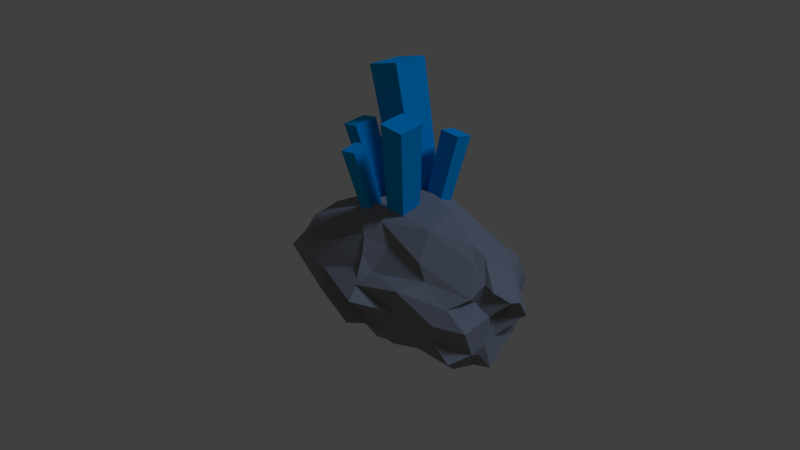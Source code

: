 # Source: element2.blend  (saved by Blender 2.79.0; exported with 4.5.12 LTS)
import bpy
from mathutils import Matrix  # noqa: F401  (used for matrix-valued properties, if any)

bpy.ops.wm.read_factory_settings(use_empty=True)
scene = bpy.context.scene
scene.name = 'Scene'

# ---- collections
col_collection_1 = bpy.data.collections.new('Collection 1'); scene.collection.children.link(col_collection_1)

# ---- materials (node trees are filled in below, after node groups)
mat_material_003 = bpy.data.materials.new('Material.003')
mat_material_003.alpha_threshold = 0.0
mat_material_003.use_transparent_shadow = False
mat_material_003.diffuse_color = (0.0, 0.3882, 0.8, 1.0)
mat_material_003.roughness = 0.5
mat_material_002 = bpy.data.materials.new('Material.002')
mat_material_002.alpha_threshold = 0.0
mat_material_002.use_transparent_shadow = False
mat_material_002.diffuse_color = (0.2668, 0.2668, 0.2668, 1.0)
mat_material_002.roughness = 0.5

# ---- material node trees

# ---- world
world_world = bpy.data.worlds.new('World'); scene.world = world_world
world_world.color = (0.05088, 0.05088, 0.05088)
world_world.use_sun_shadow = False
world_world.sun_shadow_jitter_overblur = 0.0
world_world.cycles.sampling_method = 'MANUAL'

# ---- cameras
cam_camera = bpy.data.cameras.new('Camera')
cam_camera.clip_end = 100.0
cam_camera.lens = 35.0
cam_camera.sensor_width = 32.0
cam_camera.sensor_height = 18.0
cam_camera.ortho_scale = 7.314
cam_camera.dof.focus_distance = 0.0
cam_camera.dof.aperture_fstop = 128.0

# ---- lights
light_lamp = bpy.data.lights.new('Lamp', 'SUN')
light_lamp.color = (0.4571, 0.6155, 1.0)
light_lamp.transmission_factor = 0.0
light_lamp.cutoff_distance = 30.0
light_lamp.angle = 0.1993
light_lamp.energy = 1.0
light_lamp.shadow_buffer_clip_start = 1.001
light_lamp.shadow_soft_size = 0.1
light_lamp.shadow_cascade_max_distance = 1000.0

# ---- meshes
me_cube = bpy.data.meshes.new('Cube')
me_cube.from_pydata([(0.01243, -0.9063, -0.4115), (-0.4353, -0.9488, 1.347), (0.01243, -0.5149, -0.4115), (-0.4353, -0.4724, 1.347), (0.3939, -0.9063, -0.3238), (0.02899, -0.9488, 1.454), (0.3939, -0.5149, -0.3238), (0.02899, -0.4724, 1.454), (0.2857, -1.333, -0.3076), (0.4172, -1.554, 0.9469), (0.2857, -1.06, -0.2663), (0.4172, -1.221, 0.9971), (0.5596, -1.328, -0.342), (0.7506, -1.547, 0.905), (0.5596, -1.055, -0.3007), (0.7506, -1.215, 0.9552), (-0.1348, -1.376, -0.4028), (-0.2597, -1.579, 0.4353), (-0.1445, -1.192, -0.3644), (-0.2715, -1.355, 0.482), (0.05139, -1.371, -0.3785), (-0.03306, -1.573, 0.4649), (0.04174, -1.188, -0.34), (-0.04481, -1.349, 0.5116), (0.4383, -0.8552, -0.2875), (0.5189, -0.6663, 0.6851), (0.4179, -0.6464, -0.3315), (0.4941, -0.4121, 0.6315), (0.6505, -0.84, -0.3132), (0.7772, -0.6477, 0.6538), (0.6302, -0.6312, -0.3572), (0.7525, -0.3935, 0.6002), (-0.3598, -1.009, -0.5011), (-0.6549, -1.2, 0.5831), (-0.3251, -0.7701, -0.4556), (-0.6127, -0.9092, 0.6384), (-0.1233, -1.053, -0.4505), (-0.3671, -1.254, 0.6446), (-0.08864, -0.814, -0.405), (-0.3249, -0.9627, 0.7)], [], [(0, 2, 3, 1), (2, 6, 7, 3), (6, 4, 5, 7), (4, 0, 1, 5), (2, 0, 4, 6), (7, 5, 1, 3), (8, 10, 11, 9), (10, 14, 15, 11), (14, 12, 13, 15), (12, 8, 9, 13), (10, 8, 12, 14), (15, 13, 9, 11), (16, 18, 19, 17), (18, 22, 23, 19), (22, 20, 21, 23), (20, 16, 17, 21), (18, 16, 20, 22), (23, 21, 17, 19), (24, 26, 27, 25), (26, 30, 31, 27), (30, 28, 29, 31), (28, 24, 25, 29), (26, 24, 28, 30), (31, 29, 25, 27), (32, 33, 35, 34), (34, 35, 39, 38), (38, 39, 37, 36), (36, 37, 33, 32), (34, 38, 36, 32), (39, 35, 33, 37)])
me_cube.materials.append(mat_material_003)
me_cube.use_remesh_preserve_volume = False
me_cube.use_remesh_preserve_attributes = False
me_cube.use_mirror_vertex_groups = False
me_cube.update()
me_icosphere = bpy.data.meshes.new('Icosphere')
me_icosphere.from_pydata([(0.8156, 0.2997, -1.241), (2.192, -0.5137, -0.706), (0.6434, -0.7189, -0.768), (-0.8046, 0.4486, -0.765), (0.3508, 1.244, -0.8189), (1.985, 0.7119, -0.5856), (0.9415, -0.5438, 0.001903), (-0.5244, -0.2329, 0.1565), (-0.4534, 0.7477, 0.3101), (1.053, 1.169, 0.1589), (2.373, -0.003053, 0.1125), (0.7987, 0.2667, 0.7017), (0.6125, -0.2219, -1.122), (1.87, -0.07792, -1.147), (0.9976, -0.4297, -0.853), (2.281, 0.1217, -1.006), (1.849, 0.3981, -1.269), (0.36, 0.2241, -1.08), (-0.5922, -0.1734, -0.7629), (0.4953, 0.6409, -1.089), (-0.377, 0.8743, -0.7827), (0.8506, 1.15, -0.997), (2.336, -0.01334, -0.211), (2.431, 0.5524, -0.3944), (0.9734, -0.9435, -0.2214), (1.984, -0.5666, -0.2624), (-0.7187, -0.03873, -0.2763), (-0.5314, -0.6179, -0.1499), (0.163, 1.068, -0.1879), (-0.6139, 0.5222, -0.3263), (1.998, 1.065, -0.2945), (0.6691, 1.138, -0.2926), (2.207, -0.1992, 0.03346), (0.6697, -0.3882, 0.354), (-0.6442, 0.2277, 0.1546), (0.5494, 1.175, 0.3097), (2.116, 0.7338, 0.1952), (0.79, -0.2523, 0.5239), (1.923, 0.1578, 0.4771), (0.3533, -0.03457, 0.5844), (0.5206, 0.7561, 0.7322), (0.944, 0.7707, 0.5844), (0.7647, -0.04719, -1.328), (2.127, -0.11, -0.9162), (0.9091, -0.6401, -0.6901), (2.275, -0.08044, -0.7304), (1.864, 0.6949, -0.9471), (0.4676, 0.2268, -1.082), (-0.6094, 0.06242, -0.7303), (0.8106, 0.4953, -1.127), (0.07749, 0.883, -0.7377), (1.509, 0.975, -0.6484), (2.33, -0.2791, -0.6104), (2.475, 0.3563, -0.1167), (0.7001, -0.5377, -0.504), (1.495, -0.6814, 0.03314), (-0.7136, 0.1208, -0.5196), (-0.5559, -0.3715, -0.03191), (0.311, 1.124, -0.4968), (-0.6164, 0.6124, -0.1454), (2.038, 0.8171, -0.5573), (1.016, 1.243, 0.08891), (1.681, -0.3935, 0.1164), (0.09399, -0.3578, 0.0948), (-0.4249, 0.4576, 0.2451), (0.7064, 1.194, 0.2061), (2.226, 0.4994, 0.161), (1.017, -0.3, 0.3114), (1.389, 0.317, 0.6806), (0.01328, -0.0292, 0.3628), (0.04001, 0.7874, 0.3544), (1.001, 0.8503, 0.2407), (0.6491, -0.3884, -0.9166), (1.337, 0.04242, -1.184), (1.53, -0.4434, -0.718), (2.165, 0.635, -0.7923), (1.217, 0.4039, -1.226), (-0.2729, 0.365, -0.7845), (-0.06083, -0.4847, -0.7433), (0.5311, 1.026, -0.8917), (-0.5428, 0.4309, -0.8374), (0.725, 1.131, -0.7902), (2.512, 0.1466, -0.02092), (2.254, 0.6744, -0.5059), (0.8587, -0.7429, -0.1243), (1.909, -0.5325, -0.4831), (-0.6104, -0.08189, -0.1371), (0.1952, -0.7437, -0.4659), (-0.1289, 0.8837, 0.009201), (-0.6287, 0.5083, -0.5086), (1.502, 1.089, -0.04941), (0.6407, 1.366, -0.5362), (2.238, 0.008383, 0.1629), (0.7484, -0.5236, 0.1768), (-0.5652, 0.05825, 0.1746), (0.02165, 0.8909, 0.2588), (1.588, 0.8099, 0.174), (0.7896, -0.04108, 0.6236), (2.094, 0.1482, 0.4167), (0.5868, 0.1511, 0.4712), (0.5488, 0.3589, 0.7468), (0.9691, 0.4419, 0.7324), (1.403, 0.4767, 0.5674), (2.127, 0.5426, 0.3378), (1.475, 0.7683, 0.3862), (0.6823, 0.7982, 0.5667), (0.6968, 0.8728, 0.5357), (0.4626, 0.8746, 0.4607), (0.3698, 0.305, 0.5742), (-0.1761, 0.3952, 0.3451), (-0.02518, 0.07955, 0.3456), (0.7562, -0.07288, 0.616), (0.4382, -0.2574, 0.4511), (0.6713, -0.4307, 0.3176), (1.427, -0.07405, 0.5783), (1.537, -0.352, 0.2979), (2.055, 0.01382, 0.3325), (2.22, 0.6366, -0.08333), (2.082, 0.7682, -0.3023), (2.061, 0.9031, -0.06222), (0.6225, 1.199, 0.004605), (0.438, 1.105, -0.297), (0.3559, 1.093, 0.01075), (-0.6704, 0.4156, -0.0438), (-0.6219, 0.2635, -0.1401), (-0.6443, 0.108, 0.02069), (0.09539, -0.5213, 0.09101), (0.1667, -0.6625, -0.2013), (0.8165, -0.5577, 0.03968), (2.052, -0.4166, -0.08114), (2.334, -0.4085, -0.273), (2.166, -0.07826, -0.05858), (1.429, 1.226, -0.4031), (1.368, 1.065, -0.6461), (0.8524, 1.172, -0.577), (-0.2376, 0.8215, -0.2677), (-0.1013, 0.9823, -0.516), (-0.5449, 0.7062, -0.6007), (-0.5835, -0.2983, -0.2793), (-0.7498, -0.1754, -0.5508), (-0.4778, -0.3349, -0.6064), (1.467, -0.6472, -0.289), (0.9479, -0.639, -0.5436), (1.522, -0.5489, -0.5264), (2.188, 0.2988, -0.2871), (2.326, -0.0486, -0.5752), (2.233, 0.2187, -0.6224), (1.412, 0.6841, -0.8989), (1.233, 0.5451, -1.267), (0.7283, 0.9742, -0.9904), (0.2131, 0.8221, -0.9272), (0.4191, 0.4737, -1.103), (-0.06588, 0.5213, -0.9554), (-0.106, 0.02189, -0.984), (0.4852, 0.009515, -1.139), (-0.07203, -0.2951, -0.8909), (2.067, 0.4786, -0.9629), (2.077, 0.04216, -1.028), (1.867, 0.2511, -1.162), (0.8155, -0.3627, -1.052), (1.315, -0.123, -1.099), (1.422, -0.1984, -0.98)], [], [(0, 73, 42), (1, 43, 45), (0, 42, 47), (0, 47, 49), (0, 49, 76), (1, 45, 52), (2, 44, 54), (3, 48, 56), (4, 50, 58), (5, 51, 60), (1, 52, 85), (2, 54, 87), (3, 56, 89), (4, 58, 91), (5, 60, 83), (6, 62, 67), (7, 63, 69), (8, 64, 70), (9, 65, 71), (10, 66, 98), (38, 102, 68), (38, 103, 102), (36, 96, 104), (41, 105, 101), (41, 106, 105), (35, 95, 107), (40, 108, 100), (40, 109, 108), (34, 94, 110), (39, 111, 99), (39, 112, 111), (33, 93, 113), (37, 114, 97), (37, 115, 114), (32, 92, 116), (23, 117, 53), (23, 118, 117), (30, 90, 119), (31, 120, 61), (31, 121, 120), (28, 88, 122), (29, 123, 59), (29, 124, 123), (26, 86, 125), (27, 126, 57), (27, 127, 126), (24, 84, 128), (25, 129, 55), (25, 130, 129), (22, 82, 131), (30, 132, 90), (30, 133, 132), (21, 81, 134), (28, 135, 88), (28, 136, 135), (20, 80, 137), (26, 138, 86), (26, 139, 138), (18, 78, 140), (24, 141, 84), (24, 142, 141), (14, 74, 143), (22, 144, 82), (22, 145, 144), (15, 75, 146), (16, 147, 46), (16, 148, 147), (19, 79, 149), (19, 150, 79), (19, 151, 150), (17, 77, 152), (17, 153, 77), (17, 154, 153), (12, 72, 155), (15, 156, 75), (15, 157, 156), (13, 73, 158), (12, 159, 72), (12, 160, 159), (13, 43, 161), (161, 74, 14), (161, 43, 74), (43, 1, 74), (159, 161, 14), (159, 160, 161), (160, 13, 161), (72, 44, 2), (72, 159, 44), (159, 14, 44), (158, 76, 16), (158, 73, 76), (73, 0, 76), (156, 158, 16), (156, 157, 158), (157, 13, 158), (75, 46, 5), (75, 156, 46), (156, 16, 46), (155, 78, 18), (155, 72, 78), (72, 2, 78), (153, 155, 18), (153, 154, 155), (154, 12, 155), (77, 48, 3), (77, 153, 48), (153, 18, 48), (152, 80, 20), (152, 77, 80), (77, 3, 80), (150, 152, 20), (150, 151, 152), (151, 17, 152), (79, 50, 4), (79, 150, 50), (150, 20, 50), (149, 81, 21), (149, 79, 81), (79, 4, 81), (147, 149, 21), (147, 148, 149), (148, 19, 149), (46, 51, 5), (46, 147, 51), (147, 21, 51), (146, 83, 23), (146, 75, 83), (75, 5, 83), (144, 146, 23), (144, 145, 146), (145, 15, 146), (82, 53, 10), (82, 144, 53), (144, 23, 53), (143, 85, 25), (143, 74, 85), (74, 1, 85), (141, 143, 25), (141, 142, 143), (142, 14, 143), (84, 55, 6), (84, 141, 55), (141, 25, 55), (140, 87, 27), (140, 78, 87), (78, 2, 87), (138, 140, 27), (138, 139, 140), (139, 18, 140), (86, 57, 7), (86, 138, 57), (138, 27, 57), (137, 89, 29), (137, 80, 89), (80, 3, 89), (135, 137, 29), (135, 136, 137), (136, 20, 137), (88, 59, 8), (88, 135, 59), (135, 29, 59), (134, 91, 31), (134, 81, 91), (81, 4, 91), (132, 134, 31), (132, 133, 134), (133, 21, 134), (90, 61, 9), (90, 132, 61), (132, 31, 61), (131, 92, 32), (131, 82, 92), (82, 10, 92), (129, 131, 32), (129, 130, 131), (130, 22, 131), (55, 62, 6), (55, 129, 62), (129, 32, 62), (128, 93, 33), (128, 84, 93), (84, 6, 93), (126, 128, 33), (126, 127, 128), (127, 24, 128), (57, 63, 7), (57, 126, 63), (126, 33, 63), (125, 94, 34), (125, 86, 94), (86, 7, 94), (123, 125, 34), (123, 124, 125), (124, 26, 125), (59, 64, 8), (59, 123, 64), (123, 34, 64), (122, 95, 35), (122, 88, 95), (88, 8, 95), (120, 122, 35), (120, 121, 122), (121, 28, 122), (61, 65, 9), (61, 120, 65), (120, 35, 65), (119, 96, 36), (119, 90, 96), (90, 9, 96), (117, 119, 36), (117, 118, 119), (118, 30, 119), (53, 66, 10), (53, 117, 66), (117, 36, 66), (116, 98, 38), (116, 92, 98), (92, 10, 98), (114, 116, 38), (114, 115, 116), (115, 32, 116), (97, 68, 11), (97, 114, 68), (114, 38, 68), (113, 67, 37), (113, 93, 67), (93, 6, 67), (111, 113, 37), (111, 112, 113), (112, 33, 113), (99, 97, 11), (99, 111, 97), (111, 37, 97), (110, 69, 39), (110, 94, 69), (94, 7, 69), (108, 110, 39), (108, 109, 110), (109, 34, 110), (100, 99, 11), (100, 108, 99), (108, 39, 99), (107, 70, 40), (107, 95, 70), (95, 8, 70), (105, 107, 40), (105, 106, 107), (106, 35, 107), (101, 100, 11), (101, 105, 100), (105, 40, 100), (104, 71, 41), (104, 96, 71), (96, 9, 71), (102, 104, 41), (102, 103, 104), (103, 36, 104), (68, 101, 11), (68, 102, 101), (102, 41, 101), (98, 103, 38), (98, 66, 103), (66, 36, 103), (71, 106, 41), (71, 65, 106), (65, 35, 106), (70, 109, 40), (70, 64, 109), (64, 34, 109), (69, 112, 39), (69, 63, 112), (63, 33, 112), (67, 115, 37), (67, 62, 115), (62, 32, 115), (83, 118, 23), (83, 60, 118), (60, 30, 118), (91, 121, 31), (91, 58, 121), (58, 28, 121), (89, 124, 29), (89, 56, 124), (56, 26, 124), (87, 127, 27), (87, 54, 127), (54, 24, 127), (85, 130, 25), (85, 52, 130), (52, 22, 130), (60, 133, 30), (60, 51, 133), (51, 21, 133), (58, 136, 28), (58, 50, 136), (50, 20, 136), (56, 139, 26), (56, 48, 139), (48, 18, 139), (54, 142, 24), (54, 44, 142), (44, 14, 142), (52, 145, 22), (52, 45, 145), (45, 15, 145), (76, 148, 16), (76, 49, 148), (49, 19, 148), (49, 151, 19), (49, 47, 151), (47, 17, 151), (47, 154, 17), (47, 42, 154), (42, 12, 154), (45, 157, 15), (45, 43, 157), (43, 13, 157), (42, 160, 12), (42, 73, 160), (73, 13, 160)])
me_icosphere.materials.append(mat_material_002)
me_icosphere.use_remesh_preserve_volume = False
me_icosphere.use_remesh_preserve_attributes = False
me_icosphere.use_mirror_vertex_groups = False
me_icosphere.update()

# ---- objects
ob_cube = bpy.data.objects.new('Cube', me_cube)
ob_icosphere = bpy.data.objects.new('Icosphere', me_icosphere)
ob_lamp = bpy.data.objects.new('Lamp', light_lamp)
ob_camera = bpy.data.objects.new('Camera', cam_camera)

# ---- transforms, parenting, visibility, modifiers, constraints
ob_cube.location = (0.1095, 1.297, 1.018)
ob_cube.lineart.crease_threshold = 0.0
ob_icosphere.location = (-0.2943, 0.02231, 0.193)
ob_icosphere.lineart.crease_threshold = 0.0
ob_lamp.location = (4.076, 1.005, 5.904)
ob_lamp.rotation_euler = (0.6503, 0.05522, 1.866)
ob_lamp.lock_rotations_4d = False
ob_lamp.empty_display_type = 'ARROWS'
ob_lamp.color = (0.0, 0.0, 0.0, 0.0)
ob_lamp.lineart.crease_threshold = 0.0
ob_camera.location = (7.481, -6.508, 5.344)
ob_camera.rotation_euler = (1.109, 0.0, 0.8149)
ob_camera.lock_rotations_4d = False
ob_camera.empty_display_type = 'ARROWS'
ob_camera.color = (0.0, 0.0, 0.0, 0.0)
ob_camera.display_type = 'WIRE'
ob_camera.lineart.crease_threshold = 0.0

# ---- collection membership
col_collection_1.objects.link(ob_cube)
col_collection_1.objects.link(ob_icosphere)
col_collection_1.objects.link(ob_lamp)
col_collection_1.objects.link(ob_camera)

# ---- scene / render settings (as saved in the file)
scene.camera = ob_camera
scene.frame_start = 1; scene.frame_end = 250; scene.frame_set(1)
scene.render.engine = 'BLENDER_EEVEE_NEXT'
scene.render.resolution_percentage = 50
scene.render.dither_intensity = 0.0
scene.cycles.use_denoising = False
scene.cycles.samples = 128
scene.cycles.sampling_pattern = 'TABULATED_SOBOL'
scene.cycles.use_adaptive_sampling = False
scene.cycles.use_light_tree = False
scene.cycles.blur_glossy = 0.0
scene.cycles.sample_clamp_indirect = 0.0
scene.view_settings.view_transform = 'Standard'
bpy.context.view_layer.update()
